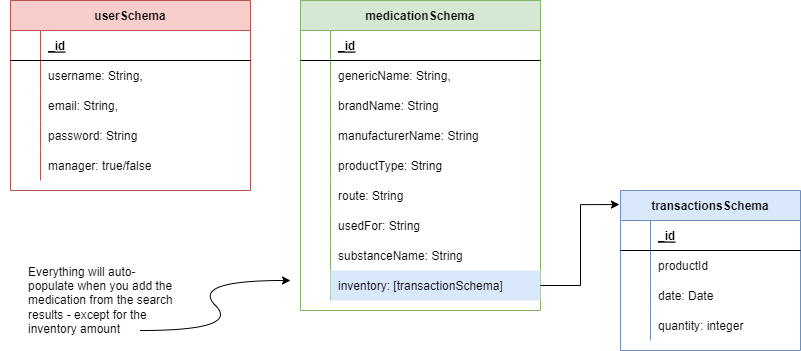

The diagram above was exported from draw.io. Its source (the exported page's mxGraphModel, read from the mxfile embedded in the PNG):
<mxGraphModel dx="2062" dy="1114" grid="1" gridSize="10" guides="1" tooltips="1" connect="1" arrows="1" fold="1" page="1" pageScale="1" pageWidth="850" pageHeight="1100" background="#FFFFFF" math="0" shadow="0" extFonts="Permanent Marker^https://fonts.googleapis.com/css?family=Permanent+Marker">
  <root>
    <mxCell id="0" />
    <mxCell id="1" parent="0" />
    <mxCell id="C-vyLk0tnHw3VtMMgP7b-2" value="medicationSchema" style="shape=table;startSize=30;container=1;collapsible=1;childLayout=tableLayout;fixedRows=1;rowLines=0;fontStyle=1;align=center;resizeLast=1;fillColor=#d5e8d4;strokeColor=#82b366;" parent="1" vertex="1">
      <mxGeometry x="330" y="40" width="240" height="310" as="geometry" />
    </mxCell>
    <mxCell id="C-vyLk0tnHw3VtMMgP7b-3" value="" style="shape=partialRectangle;collapsible=0;dropTarget=0;pointerEvents=0;fillColor=none;points=[[0,0.5],[1,0.5]];portConstraint=eastwest;top=0;left=0;right=0;bottom=1;" parent="C-vyLk0tnHw3VtMMgP7b-2" vertex="1">
      <mxGeometry y="30" width="240" height="30" as="geometry" />
    </mxCell>
    <mxCell id="C-vyLk0tnHw3VtMMgP7b-4" value="" style="shape=partialRectangle;overflow=hidden;connectable=0;fillColor=none;top=0;left=0;bottom=0;right=0;fontStyle=1;" parent="C-vyLk0tnHw3VtMMgP7b-3" vertex="1">
      <mxGeometry width="30" height="30" as="geometry">
        <mxRectangle width="30" height="30" as="alternateBounds" />
      </mxGeometry>
    </mxCell>
    <mxCell id="C-vyLk0tnHw3VtMMgP7b-5" value="_id" style="shape=partialRectangle;overflow=hidden;connectable=0;fillColor=none;top=0;left=0;bottom=0;right=0;align=left;spacingLeft=6;fontStyle=5;" parent="C-vyLk0tnHw3VtMMgP7b-3" vertex="1">
      <mxGeometry x="30" width="210" height="30" as="geometry">
        <mxRectangle width="210" height="30" as="alternateBounds" />
      </mxGeometry>
    </mxCell>
    <mxCell id="C-vyLk0tnHw3VtMMgP7b-6" value="" style="shape=partialRectangle;collapsible=0;dropTarget=0;pointerEvents=0;fillColor=none;points=[[0,0.5],[1,0.5]];portConstraint=eastwest;top=0;left=0;right=0;bottom=0;" parent="C-vyLk0tnHw3VtMMgP7b-2" vertex="1">
      <mxGeometry y="60" width="240" height="30" as="geometry" />
    </mxCell>
    <mxCell id="C-vyLk0tnHw3VtMMgP7b-7" value="" style="shape=partialRectangle;overflow=hidden;connectable=0;fillColor=none;top=0;left=0;bottom=0;right=0;" parent="C-vyLk0tnHw3VtMMgP7b-6" vertex="1">
      <mxGeometry width="30" height="30" as="geometry">
        <mxRectangle width="30" height="30" as="alternateBounds" />
      </mxGeometry>
    </mxCell>
    <mxCell id="C-vyLk0tnHw3VtMMgP7b-8" value="genericName: String," style="shape=partialRectangle;overflow=hidden;connectable=0;fillColor=none;top=0;left=0;bottom=0;right=0;align=left;spacingLeft=6;" parent="C-vyLk0tnHw3VtMMgP7b-6" vertex="1">
      <mxGeometry x="30" width="210" height="30" as="geometry">
        <mxRectangle width="210" height="30" as="alternateBounds" />
      </mxGeometry>
    </mxCell>
    <mxCell id="C-vyLk0tnHw3VtMMgP7b-9" value="" style="shape=partialRectangle;collapsible=0;dropTarget=0;pointerEvents=0;fillColor=none;points=[[0,0.5],[1,0.5]];portConstraint=eastwest;top=0;left=0;right=0;bottom=0;" parent="C-vyLk0tnHw3VtMMgP7b-2" vertex="1">
      <mxGeometry y="90" width="240" height="30" as="geometry" />
    </mxCell>
    <mxCell id="C-vyLk0tnHw3VtMMgP7b-10" value="" style="shape=partialRectangle;overflow=hidden;connectable=0;fillColor=none;top=0;left=0;bottom=0;right=0;" parent="C-vyLk0tnHw3VtMMgP7b-9" vertex="1">
      <mxGeometry width="30" height="30" as="geometry">
        <mxRectangle width="30" height="30" as="alternateBounds" />
      </mxGeometry>
    </mxCell>
    <mxCell id="C-vyLk0tnHw3VtMMgP7b-11" value="brandName: String" style="shape=partialRectangle;overflow=hidden;connectable=0;fillColor=none;top=0;left=0;bottom=0;right=0;align=left;spacingLeft=6;" parent="C-vyLk0tnHw3VtMMgP7b-9" vertex="1">
      <mxGeometry x="30" width="210" height="30" as="geometry">
        <mxRectangle width="210" height="30" as="alternateBounds" />
      </mxGeometry>
    </mxCell>
    <mxCell id="uJP8oAr_0nEP0rWNu-TA-78" value="" style="shape=tableRow;horizontal=0;startSize=0;swimlaneHead=0;swimlaneBody=0;fillColor=none;collapsible=0;dropTarget=0;points=[[0,0.5],[1,0.5]];portConstraint=eastwest;top=0;left=0;right=0;bottom=0;" parent="C-vyLk0tnHw3VtMMgP7b-2" vertex="1">
      <mxGeometry y="120" width="240" height="30" as="geometry" />
    </mxCell>
    <mxCell id="uJP8oAr_0nEP0rWNu-TA-79" value="" style="shape=partialRectangle;connectable=0;fillColor=none;top=0;left=0;bottom=0;right=0;editable=1;overflow=hidden;" parent="uJP8oAr_0nEP0rWNu-TA-78" vertex="1">
      <mxGeometry width="30" height="30" as="geometry">
        <mxRectangle width="30" height="30" as="alternateBounds" />
      </mxGeometry>
    </mxCell>
    <mxCell id="uJP8oAr_0nEP0rWNu-TA-80" value="manufacturerName: String" style="shape=partialRectangle;connectable=0;fillColor=none;top=0;left=0;bottom=0;right=0;align=left;spacingLeft=6;overflow=hidden;" parent="uJP8oAr_0nEP0rWNu-TA-78" vertex="1">
      <mxGeometry x="30" width="210" height="30" as="geometry">
        <mxRectangle width="210" height="30" as="alternateBounds" />
      </mxGeometry>
    </mxCell>
    <mxCell id="uJP8oAr_0nEP0rWNu-TA-81" value="" style="shape=tableRow;horizontal=0;startSize=0;swimlaneHead=0;swimlaneBody=0;fillColor=none;collapsible=0;dropTarget=0;points=[[0,0.5],[1,0.5]];portConstraint=eastwest;top=0;left=0;right=0;bottom=0;" parent="C-vyLk0tnHw3VtMMgP7b-2" vertex="1">
      <mxGeometry y="150" width="240" height="30" as="geometry" />
    </mxCell>
    <mxCell id="uJP8oAr_0nEP0rWNu-TA-82" value="" style="shape=partialRectangle;connectable=0;fillColor=none;top=0;left=0;bottom=0;right=0;editable=1;overflow=hidden;" parent="uJP8oAr_0nEP0rWNu-TA-81" vertex="1">
      <mxGeometry width="30" height="30" as="geometry">
        <mxRectangle width="30" height="30" as="alternateBounds" />
      </mxGeometry>
    </mxCell>
    <mxCell id="uJP8oAr_0nEP0rWNu-TA-83" value="productType: String" style="shape=partialRectangle;connectable=0;fillColor=none;top=0;left=0;bottom=0;right=0;align=left;spacingLeft=6;overflow=hidden;" parent="uJP8oAr_0nEP0rWNu-TA-81" vertex="1">
      <mxGeometry x="30" width="210" height="30" as="geometry">
        <mxRectangle width="210" height="30" as="alternateBounds" />
      </mxGeometry>
    </mxCell>
    <mxCell id="uJP8oAr_0nEP0rWNu-TA-84" value="" style="shape=tableRow;horizontal=0;startSize=0;swimlaneHead=0;swimlaneBody=0;fillColor=none;collapsible=0;dropTarget=0;points=[[0,0.5],[1,0.5]];portConstraint=eastwest;top=0;left=0;right=0;bottom=0;" parent="C-vyLk0tnHw3VtMMgP7b-2" vertex="1">
      <mxGeometry y="180" width="240" height="30" as="geometry" />
    </mxCell>
    <mxCell id="uJP8oAr_0nEP0rWNu-TA-85" value="" style="shape=partialRectangle;connectable=0;fillColor=none;top=0;left=0;bottom=0;right=0;editable=1;overflow=hidden;" parent="uJP8oAr_0nEP0rWNu-TA-84" vertex="1">
      <mxGeometry width="30" height="30" as="geometry">
        <mxRectangle width="30" height="30" as="alternateBounds" />
      </mxGeometry>
    </mxCell>
    <mxCell id="uJP8oAr_0nEP0rWNu-TA-86" value="route: String" style="shape=partialRectangle;connectable=0;fillColor=none;top=0;left=0;bottom=0;right=0;align=left;spacingLeft=6;overflow=hidden;" parent="uJP8oAr_0nEP0rWNu-TA-84" vertex="1">
      <mxGeometry x="30" width="210" height="30" as="geometry">
        <mxRectangle width="210" height="30" as="alternateBounds" />
      </mxGeometry>
    </mxCell>
    <mxCell id="uJP8oAr_0nEP0rWNu-TA-87" value="" style="shape=tableRow;horizontal=0;startSize=0;swimlaneHead=0;swimlaneBody=0;fillColor=none;collapsible=0;dropTarget=0;points=[[0,0.5],[1,0.5]];portConstraint=eastwest;top=0;left=0;right=0;bottom=0;" parent="C-vyLk0tnHw3VtMMgP7b-2" vertex="1">
      <mxGeometry y="210" width="240" height="30" as="geometry" />
    </mxCell>
    <mxCell id="uJP8oAr_0nEP0rWNu-TA-88" value="" style="shape=partialRectangle;connectable=0;fillColor=none;top=0;left=0;bottom=0;right=0;editable=1;overflow=hidden;" parent="uJP8oAr_0nEP0rWNu-TA-87" vertex="1">
      <mxGeometry width="30" height="30" as="geometry">
        <mxRectangle width="30" height="30" as="alternateBounds" />
      </mxGeometry>
    </mxCell>
    <mxCell id="uJP8oAr_0nEP0rWNu-TA-89" value="usedFor: String" style="shape=partialRectangle;connectable=0;fillColor=none;top=0;left=0;bottom=0;right=0;align=left;spacingLeft=6;overflow=hidden;" parent="uJP8oAr_0nEP0rWNu-TA-87" vertex="1">
      <mxGeometry x="30" width="210" height="30" as="geometry">
        <mxRectangle width="210" height="30" as="alternateBounds" />
      </mxGeometry>
    </mxCell>
    <mxCell id="uJP8oAr_0nEP0rWNu-TA-90" value="" style="shape=tableRow;horizontal=0;startSize=0;swimlaneHead=0;swimlaneBody=0;fillColor=none;collapsible=0;dropTarget=0;points=[[0,0.5],[1,0.5]];portConstraint=eastwest;top=0;left=0;right=0;bottom=0;" parent="C-vyLk0tnHw3VtMMgP7b-2" vertex="1">
      <mxGeometry y="240" width="240" height="30" as="geometry" />
    </mxCell>
    <mxCell id="uJP8oAr_0nEP0rWNu-TA-91" value="" style="shape=partialRectangle;connectable=0;fillColor=none;top=0;left=0;bottom=0;right=0;editable=1;overflow=hidden;" parent="uJP8oAr_0nEP0rWNu-TA-90" vertex="1">
      <mxGeometry width="30" height="30" as="geometry">
        <mxRectangle width="30" height="30" as="alternateBounds" />
      </mxGeometry>
    </mxCell>
    <mxCell id="uJP8oAr_0nEP0rWNu-TA-92" value="substanceName: String" style="shape=partialRectangle;connectable=0;fillColor=none;top=0;left=0;bottom=0;right=0;align=left;spacingLeft=6;overflow=hidden;" parent="uJP8oAr_0nEP0rWNu-TA-90" vertex="1">
      <mxGeometry x="30" width="210" height="30" as="geometry">
        <mxRectangle width="210" height="30" as="alternateBounds" />
      </mxGeometry>
    </mxCell>
    <mxCell id="uJP8oAr_0nEP0rWNu-TA-68" value="" style="shape=tableRow;horizontal=0;startSize=0;swimlaneHead=0;swimlaneBody=0;fillColor=none;collapsible=0;dropTarget=0;points=[[0,0.5],[1,0.5]];portConstraint=eastwest;top=0;left=0;right=0;bottom=0;" parent="C-vyLk0tnHw3VtMMgP7b-2" vertex="1">
      <mxGeometry y="270" width="240" height="30" as="geometry" />
    </mxCell>
    <mxCell id="uJP8oAr_0nEP0rWNu-TA-69" value="" style="shape=partialRectangle;connectable=0;fillColor=none;top=0;left=0;bottom=0;right=0;editable=1;overflow=hidden;" parent="uJP8oAr_0nEP0rWNu-TA-68" vertex="1">
      <mxGeometry width="30" height="30" as="geometry">
        <mxRectangle width="30" height="30" as="alternateBounds" />
      </mxGeometry>
    </mxCell>
    <mxCell id="uJP8oAr_0nEP0rWNu-TA-70" value="inventory: [transactionSchema]" style="shape=partialRectangle;connectable=0;fillColor=#dae8fc;top=0;left=0;bottom=0;right=0;align=left;spacingLeft=6;overflow=hidden;strokeColor=#6c8ebf;" parent="uJP8oAr_0nEP0rWNu-TA-68" vertex="1">
      <mxGeometry x="30" width="210" height="30" as="geometry">
        <mxRectangle width="210" height="30" as="alternateBounds" />
      </mxGeometry>
    </mxCell>
    <mxCell id="C-vyLk0tnHw3VtMMgP7b-23" value="userSchema" style="shape=table;startSize=30;container=1;collapsible=1;childLayout=tableLayout;fixedRows=1;rowLines=0;fontStyle=1;align=center;resizeLast=1;fillColor=#f8cecc;strokeColor=#b85450;" parent="1" vertex="1">
      <mxGeometry x="40" y="40" width="240" height="190" as="geometry" />
    </mxCell>
    <mxCell id="C-vyLk0tnHw3VtMMgP7b-24" value="" style="shape=partialRectangle;collapsible=0;dropTarget=0;pointerEvents=0;fillColor=none;points=[[0,0.5],[1,0.5]];portConstraint=eastwest;top=0;left=0;right=0;bottom=1;" parent="C-vyLk0tnHw3VtMMgP7b-23" vertex="1">
      <mxGeometry y="30" width="240" height="30" as="geometry" />
    </mxCell>
    <mxCell id="C-vyLk0tnHw3VtMMgP7b-25" value="" style="shape=partialRectangle;overflow=hidden;connectable=0;fillColor=none;top=0;left=0;bottom=0;right=0;fontStyle=1;" parent="C-vyLk0tnHw3VtMMgP7b-24" vertex="1">
      <mxGeometry width="30" height="30" as="geometry">
        <mxRectangle width="30" height="30" as="alternateBounds" />
      </mxGeometry>
    </mxCell>
    <mxCell id="C-vyLk0tnHw3VtMMgP7b-26" value="_id" style="shape=partialRectangle;overflow=hidden;connectable=0;fillColor=none;top=0;left=0;bottom=0;right=0;align=left;spacingLeft=6;fontStyle=5;" parent="C-vyLk0tnHw3VtMMgP7b-24" vertex="1">
      <mxGeometry x="30" width="210" height="30" as="geometry">
        <mxRectangle width="210" height="30" as="alternateBounds" />
      </mxGeometry>
    </mxCell>
    <mxCell id="C-vyLk0tnHw3VtMMgP7b-27" value="" style="shape=partialRectangle;collapsible=0;dropTarget=0;pointerEvents=0;fillColor=none;points=[[0,0.5],[1,0.5]];portConstraint=eastwest;top=0;left=0;right=0;bottom=0;" parent="C-vyLk0tnHw3VtMMgP7b-23" vertex="1">
      <mxGeometry y="60" width="240" height="30" as="geometry" />
    </mxCell>
    <mxCell id="C-vyLk0tnHw3VtMMgP7b-28" value="" style="shape=partialRectangle;overflow=hidden;connectable=0;fillColor=none;top=0;left=0;bottom=0;right=0;" parent="C-vyLk0tnHw3VtMMgP7b-27" vertex="1">
      <mxGeometry width="30" height="30" as="geometry">
        <mxRectangle width="30" height="30" as="alternateBounds" />
      </mxGeometry>
    </mxCell>
    <mxCell id="C-vyLk0tnHw3VtMMgP7b-29" value="username: String," style="shape=partialRectangle;overflow=hidden;connectable=0;fillColor=none;top=0;left=0;bottom=0;right=0;align=left;spacingLeft=6;" parent="C-vyLk0tnHw3VtMMgP7b-27" vertex="1">
      <mxGeometry x="30" width="210" height="30" as="geometry">
        <mxRectangle width="210" height="30" as="alternateBounds" />
      </mxGeometry>
    </mxCell>
    <mxCell id="uJP8oAr_0nEP0rWNu-TA-2" value="" style="shape=tableRow;horizontal=0;startSize=0;swimlaneHead=0;swimlaneBody=0;fillColor=none;collapsible=0;dropTarget=0;points=[[0,0.5],[1,0.5]];portConstraint=eastwest;top=0;left=0;right=0;bottom=0;" parent="C-vyLk0tnHw3VtMMgP7b-23" vertex="1">
      <mxGeometry y="90" width="240" height="30" as="geometry" />
    </mxCell>
    <mxCell id="uJP8oAr_0nEP0rWNu-TA-3" value="" style="shape=partialRectangle;connectable=0;fillColor=none;top=0;left=0;bottom=0;right=0;editable=1;overflow=hidden;" parent="uJP8oAr_0nEP0rWNu-TA-2" vertex="1">
      <mxGeometry width="30" height="30" as="geometry">
        <mxRectangle width="30" height="30" as="alternateBounds" />
      </mxGeometry>
    </mxCell>
    <mxCell id="uJP8oAr_0nEP0rWNu-TA-4" value="email: String," style="shape=partialRectangle;connectable=0;fillColor=none;top=0;left=0;bottom=0;right=0;align=left;spacingLeft=6;overflow=hidden;" parent="uJP8oAr_0nEP0rWNu-TA-2" vertex="1">
      <mxGeometry x="30" width="210" height="30" as="geometry">
        <mxRectangle width="210" height="30" as="alternateBounds" />
      </mxGeometry>
    </mxCell>
    <mxCell id="uJP8oAr_0nEP0rWNu-TA-5" value="" style="shape=tableRow;horizontal=0;startSize=0;swimlaneHead=0;swimlaneBody=0;fillColor=none;collapsible=0;dropTarget=0;points=[[0,0.5],[1,0.5]];portConstraint=eastwest;top=0;left=0;right=0;bottom=0;" parent="C-vyLk0tnHw3VtMMgP7b-23" vertex="1">
      <mxGeometry y="120" width="240" height="30" as="geometry" />
    </mxCell>
    <mxCell id="uJP8oAr_0nEP0rWNu-TA-6" value="" style="shape=partialRectangle;connectable=0;fillColor=none;top=0;left=0;bottom=0;right=0;editable=1;overflow=hidden;" parent="uJP8oAr_0nEP0rWNu-TA-5" vertex="1">
      <mxGeometry width="30" height="30" as="geometry">
        <mxRectangle width="30" height="30" as="alternateBounds" />
      </mxGeometry>
    </mxCell>
    <mxCell id="uJP8oAr_0nEP0rWNu-TA-7" value="password: String" style="shape=partialRectangle;connectable=0;fillColor=none;top=0;left=0;bottom=0;right=0;align=left;spacingLeft=6;overflow=hidden;" parent="uJP8oAr_0nEP0rWNu-TA-5" vertex="1">
      <mxGeometry x="30" width="210" height="30" as="geometry">
        <mxRectangle width="210" height="30" as="alternateBounds" />
      </mxGeometry>
    </mxCell>
    <mxCell id="uJP8oAr_0nEP0rWNu-TA-8" value="" style="shape=tableRow;horizontal=0;startSize=0;swimlaneHead=0;swimlaneBody=0;fillColor=none;collapsible=0;dropTarget=0;points=[[0,0.5],[1,0.5]];portConstraint=eastwest;top=0;left=0;right=0;bottom=0;" parent="C-vyLk0tnHw3VtMMgP7b-23" vertex="1">
      <mxGeometry y="150" width="240" height="30" as="geometry" />
    </mxCell>
    <mxCell id="uJP8oAr_0nEP0rWNu-TA-9" value="" style="shape=partialRectangle;connectable=0;fillColor=none;top=0;left=0;bottom=0;right=0;editable=1;overflow=hidden;" parent="uJP8oAr_0nEP0rWNu-TA-8" vertex="1">
      <mxGeometry width="30" height="30" as="geometry">
        <mxRectangle width="30" height="30" as="alternateBounds" />
      </mxGeometry>
    </mxCell>
    <mxCell id="uJP8oAr_0nEP0rWNu-TA-10" value="manager: true/false" style="shape=partialRectangle;connectable=0;fillColor=none;top=0;left=0;bottom=0;right=0;align=left;spacingLeft=6;overflow=hidden;" parent="uJP8oAr_0nEP0rWNu-TA-8" vertex="1">
      <mxGeometry x="30" width="210" height="30" as="geometry">
        <mxRectangle width="210" height="30" as="alternateBounds" />
      </mxGeometry>
    </mxCell>
    <mxCell id="uJP8oAr_0nEP0rWNu-TA-39" value="transactionsSchema" style="shape=table;startSize=30;container=1;collapsible=1;childLayout=tableLayout;fixedRows=1;rowLines=0;fontStyle=1;align=center;resizeLast=1;fillColor=#dae8fc;strokeColor=#6c8ebf;" parent="1" vertex="1">
      <mxGeometry x="650" y="230" width="180" height="160" as="geometry" />
    </mxCell>
    <mxCell id="uJP8oAr_0nEP0rWNu-TA-40" value="" style="shape=tableRow;horizontal=0;startSize=0;swimlaneHead=0;swimlaneBody=0;fillColor=none;collapsible=0;dropTarget=0;points=[[0,0.5],[1,0.5]];portConstraint=eastwest;top=0;left=0;right=0;bottom=1;" parent="uJP8oAr_0nEP0rWNu-TA-39" vertex="1">
      <mxGeometry y="30" width="180" height="30" as="geometry" />
    </mxCell>
    <mxCell id="uJP8oAr_0nEP0rWNu-TA-41" value="" style="shape=partialRectangle;connectable=0;fillColor=none;top=0;left=0;bottom=0;right=0;fontStyle=1;overflow=hidden;" parent="uJP8oAr_0nEP0rWNu-TA-40" vertex="1">
      <mxGeometry width="30" height="30" as="geometry">
        <mxRectangle width="30" height="30" as="alternateBounds" />
      </mxGeometry>
    </mxCell>
    <mxCell id="uJP8oAr_0nEP0rWNu-TA-42" value="_id" style="shape=partialRectangle;connectable=0;fillColor=none;top=0;left=0;bottom=0;right=0;align=left;spacingLeft=6;fontStyle=5;overflow=hidden;" parent="uJP8oAr_0nEP0rWNu-TA-40" vertex="1">
      <mxGeometry x="30" width="150" height="30" as="geometry">
        <mxRectangle width="150" height="30" as="alternateBounds" />
      </mxGeometry>
    </mxCell>
    <mxCell id="uJP8oAr_0nEP0rWNu-TA-43" value="" style="shape=tableRow;horizontal=0;startSize=0;swimlaneHead=0;swimlaneBody=0;fillColor=none;collapsible=0;dropTarget=0;points=[[0,0.5],[1,0.5]];portConstraint=eastwest;top=0;left=0;right=0;bottom=0;" parent="uJP8oAr_0nEP0rWNu-TA-39" vertex="1">
      <mxGeometry y="60" width="180" height="30" as="geometry" />
    </mxCell>
    <mxCell id="uJP8oAr_0nEP0rWNu-TA-44" value="" style="shape=partialRectangle;connectable=0;fillColor=none;top=0;left=0;bottom=0;right=0;editable=1;overflow=hidden;" parent="uJP8oAr_0nEP0rWNu-TA-43" vertex="1">
      <mxGeometry width="30" height="30" as="geometry">
        <mxRectangle width="30" height="30" as="alternateBounds" />
      </mxGeometry>
    </mxCell>
    <mxCell id="uJP8oAr_0nEP0rWNu-TA-45" value="productId" style="shape=partialRectangle;connectable=0;fillColor=none;top=0;left=0;bottom=0;right=0;align=left;spacingLeft=6;overflow=hidden;" parent="uJP8oAr_0nEP0rWNu-TA-43" vertex="1">
      <mxGeometry x="30" width="150" height="30" as="geometry">
        <mxRectangle width="150" height="30" as="alternateBounds" />
      </mxGeometry>
    </mxCell>
    <mxCell id="uJP8oAr_0nEP0rWNu-TA-46" value="" style="shape=tableRow;horizontal=0;startSize=0;swimlaneHead=0;swimlaneBody=0;fillColor=none;collapsible=0;dropTarget=0;points=[[0,0.5],[1,0.5]];portConstraint=eastwest;top=0;left=0;right=0;bottom=0;" parent="uJP8oAr_0nEP0rWNu-TA-39" vertex="1">
      <mxGeometry y="90" width="180" height="30" as="geometry" />
    </mxCell>
    <mxCell id="uJP8oAr_0nEP0rWNu-TA-47" value="" style="shape=partialRectangle;connectable=0;fillColor=none;top=0;left=0;bottom=0;right=0;editable=1;overflow=hidden;" parent="uJP8oAr_0nEP0rWNu-TA-46" vertex="1">
      <mxGeometry width="30" height="30" as="geometry">
        <mxRectangle width="30" height="30" as="alternateBounds" />
      </mxGeometry>
    </mxCell>
    <mxCell id="uJP8oAr_0nEP0rWNu-TA-48" value="date: Date" style="shape=partialRectangle;connectable=0;fillColor=none;top=0;left=0;bottom=0;right=0;align=left;spacingLeft=6;overflow=hidden;" parent="uJP8oAr_0nEP0rWNu-TA-46" vertex="1">
      <mxGeometry x="30" width="150" height="30" as="geometry">
        <mxRectangle width="150" height="30" as="alternateBounds" />
      </mxGeometry>
    </mxCell>
    <mxCell id="uJP8oAr_0nEP0rWNu-TA-52" value="" style="shape=tableRow;horizontal=0;startSize=0;swimlaneHead=0;swimlaneBody=0;fillColor=none;collapsible=0;dropTarget=0;points=[[0,0.5],[1,0.5]];portConstraint=eastwest;top=0;left=0;right=0;bottom=0;" parent="uJP8oAr_0nEP0rWNu-TA-39" vertex="1">
      <mxGeometry y="120" width="180" height="30" as="geometry" />
    </mxCell>
    <mxCell id="uJP8oAr_0nEP0rWNu-TA-53" value="" style="shape=partialRectangle;connectable=0;fillColor=none;top=0;left=0;bottom=0;right=0;editable=1;overflow=hidden;" parent="uJP8oAr_0nEP0rWNu-TA-52" vertex="1">
      <mxGeometry width="30" height="30" as="geometry">
        <mxRectangle width="30" height="30" as="alternateBounds" />
      </mxGeometry>
    </mxCell>
    <mxCell id="uJP8oAr_0nEP0rWNu-TA-54" value="quantity: integer" style="shape=partialRectangle;connectable=0;fillColor=none;top=0;left=0;bottom=0;right=0;align=left;spacingLeft=6;overflow=hidden;" parent="uJP8oAr_0nEP0rWNu-TA-52" vertex="1">
      <mxGeometry x="30" width="150" height="30" as="geometry">
        <mxRectangle width="150" height="30" as="alternateBounds" />
      </mxGeometry>
    </mxCell>
    <mxCell id="uJP8oAr_0nEP0rWNu-TA-93" value="" style="curved=1;endArrow=classic;html=1;rounded=0;" parent="1" edge="1">
      <mxGeometry width="50" height="50" relative="1" as="geometry">
        <mxPoint x="170" y="370" as="sourcePoint" />
        <mxPoint x="320" y="320" as="targetPoint" />
        <Array as="points">
          <mxPoint x="270" y="370" />
          <mxPoint x="220" y="320" />
        </Array>
      </mxGeometry>
    </mxCell>
    <mxCell id="uJP8oAr_0nEP0rWNu-TA-94" value="" style="shape=table;startSize=0;container=1;collapsible=1;childLayout=tableLayout;fixedRows=1;rowLines=0;fontStyle=0;align=center;resizeLast=1;strokeColor=none;fillColor=none;collapsible=0;whiteSpace=wrap;" parent="1" vertex="1">
      <mxGeometry x="30" y="300" width="180" height="90" as="geometry" />
    </mxCell>
    <mxCell id="uJP8oAr_0nEP0rWNu-TA-95" value="" style="shape=tableRow;horizontal=0;startSize=0;swimlaneHead=0;swimlaneBody=0;fillColor=none;collapsible=0;dropTarget=0;points=[[0,0.5],[1,0.5]];portConstraint=eastwest;top=0;left=0;right=0;bottom=0;" parent="uJP8oAr_0nEP0rWNu-TA-94" vertex="1">
      <mxGeometry width="180" height="80" as="geometry" />
    </mxCell>
    <mxCell id="uJP8oAr_0nEP0rWNu-TA-96" value="" style="shape=partialRectangle;connectable=0;fillColor=none;top=0;left=0;bottom=0;right=0;editable=1;overflow=hidden;" parent="uJP8oAr_0nEP0rWNu-TA-95" vertex="1">
      <mxGeometry width="20" height="80" as="geometry">
        <mxRectangle width="20" height="80" as="alternateBounds" />
      </mxGeometry>
    </mxCell>
    <mxCell id="uJP8oAr_0nEP0rWNu-TA-97" value="Everything will auto-populate when you add the medication from the search results - except for the inventory amount" style="shape=partialRectangle;connectable=0;fillColor=none;top=0;left=0;bottom=0;right=0;align=left;spacingLeft=6;overflow=hidden;whiteSpace=wrap;" parent="uJP8oAr_0nEP0rWNu-TA-95" vertex="1">
      <mxGeometry x="20" width="160" height="80" as="geometry">
        <mxRectangle width="160" height="80" as="alternateBounds" />
      </mxGeometry>
    </mxCell>
    <mxCell id="uJP8oAr_0nEP0rWNu-TA-107" style="edgeStyle=orthogonalEdgeStyle;rounded=0;orthogonalLoop=1;jettySize=auto;html=1;exitX=1;exitY=0.5;exitDx=0;exitDy=0;entryX=-0.006;entryY=0.088;entryDx=0;entryDy=0;entryPerimeter=0;" parent="1" source="uJP8oAr_0nEP0rWNu-TA-68" target="uJP8oAr_0nEP0rWNu-TA-39" edge="1">
      <mxGeometry relative="1" as="geometry" />
    </mxCell>
  </root>
</mxGraphModel>